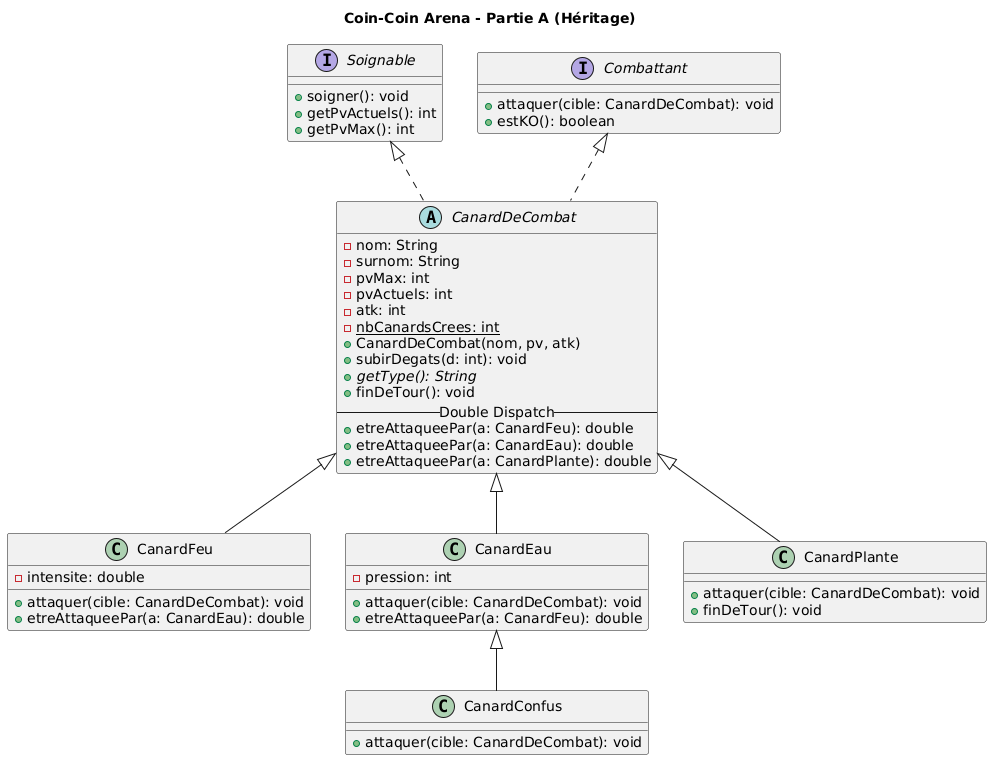

The diagram above was rendered by PlantUML. Its source (embedded in the PNG):
@startuml
title Coin-Coin Arena - Partie A (Héritage)

interface Soignable {
    + soigner(): void
    + getPvActuels(): int
    + getPvMax(): int
}

interface Combattant {
    + attaquer(cible: CanardDeCombat): void
    + estKO(): boolean
}

abstract class CanardDeCombat {
    - nom: String
    - surnom: String
    - pvMax: int
    - pvActuels: int
    - atk: int
    {static} - nbCanardsCrees: int
    + CanardDeCombat(nom, pv, atk)
    + subirDegats(d: int): void
    + {abstract} getType(): String
    + finDeTour(): void
    -- Double Dispatch --
    + etreAttaqueePar(a: CanardFeu): double
    + etreAttaqueePar(a: CanardEau): double
    + etreAttaqueePar(a: CanardPlante): double
}

class CanardFeu {
    - intensite: double
    + attaquer(cible: CanardDeCombat): void
    + etreAttaqueePar(a: CanardEau): double
}

class CanardEau {
    - pression: int
    + attaquer(cible: CanardDeCombat): void
    + etreAttaqueePar(a: CanardFeu): double
}

class CanardPlante {
    + attaquer(cible: CanardDeCombat): void
    + finDeTour(): void
}

class CanardConfus {
    + attaquer(cible: CanardDeCombat): void
}

Soignable <|.. CanardDeCombat
Combattant <|.. CanardDeCombat

CanardDeCombat <|-- CanardFeu
CanardDeCombat <|-- CanardEau
CanardDeCombat <|-- CanardPlante
CanardEau <|-- CanardConfus
@enduml